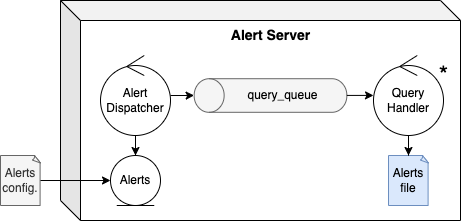

The diagram above was exported from draw.io. Its source (the exported page's mxGraphModel, read from the mxfile embedded in the PNG):
<mxGraphModel dx="1042" dy="555" grid="1" gridSize="10" guides="1" tooltips="1" connect="1" arrows="1" fold="1" page="1" pageScale="1" pageWidth="827" pageHeight="1169" math="0" shadow="0">
  <root>
    <mxCell id="0" />
    <mxCell id="1" parent="0" />
    <mxCell id="2" value="" style="group" vertex="1" connectable="0" parent="1">
      <mxGeometry x="40" y="650" width="460" height="220" as="geometry" />
    </mxCell>
    <mxCell id="3" value="Alerts&lt;br&gt;config." style="whiteSpace=wrap;html=1;shape=mxgraph.basic.document;fillColor=#f5f5f5;fontColor=#333333;strokeColor=#666666;" vertex="1" parent="2">
      <mxGeometry y="155" width="40" height="50" as="geometry" />
    </mxCell>
    <mxCell id="4" value="" style="shape=cube;whiteSpace=wrap;html=1;boundedLbl=1;backgroundOutline=1;darkOpacity=0.05;darkOpacity2=0.1;fontSize=12;" vertex="1" parent="2">
      <mxGeometry x="60" width="400" height="220" as="geometry" />
    </mxCell>
    <mxCell id="5" value="" style="group" vertex="1" connectable="0" parent="2">
      <mxGeometry x="193.635" y="78.20499999999981" width="152.72000000000003" height="33.59000000000003" as="geometry" />
    </mxCell>
    <mxCell id="6" value="" style="shape=cylinder3;whiteSpace=wrap;html=1;boundedLbl=1;backgroundOutline=1;size=15;rotation=-90;fillColor=#f5f5f5;fontColor=#333333;strokeColor=#666666;" vertex="1" parent="5">
      <mxGeometry x="59.565000000000055" y="-59.56499999999992" width="33.59" height="152.72" as="geometry" />
    </mxCell>
    <mxCell id="7" value="query_queue" style="text;html=1;align=center;verticalAlign=middle;resizable=0;points=[];autosize=1;strokeColor=none;fillColor=none;" vertex="1" parent="5">
      <mxGeometry x="43.66500000000008" y="6.785000000000082" width="90" height="20" as="geometry" />
    </mxCell>
    <mxCell id="8" value="Query Handler" style="ellipse;shape=umlControl;whiteSpace=wrap;html=1;" vertex="1" parent="2">
      <mxGeometry x="373" y="55" width="70" height="80" as="geometry" />
    </mxCell>
    <mxCell id="9" value="*" style="text;html=1;align=center;verticalAlign=middle;resizable=0;points=[];autosize=1;strokeColor=none;fillColor=none;fontSize=24;" vertex="1" parent="2">
      <mxGeometry x="428" y="60" width="30" height="30" as="geometry" />
    </mxCell>
    <mxCell id="10" value="Alert Server" style="text;html=1;align=center;verticalAlign=middle;resizable=0;points=[];autosize=1;strokeColor=none;fillColor=none;fontSize=14;fontStyle=1" vertex="1" parent="2">
      <mxGeometry x="225" y="25" width="90" height="20" as="geometry" />
    </mxCell>
    <mxCell id="11" style="edgeStyle=orthogonalEdgeStyle;rounded=0;orthogonalLoop=1;jettySize=auto;html=1;fontSize=12;fontColor=#000000;startArrow=none;startFill=0;" edge="1" parent="2" source="12" target="6">
      <mxGeometry relative="1" as="geometry" />
    </mxCell>
    <mxCell id="12" value="Alert Dispatcher" style="ellipse;shape=umlControl;whiteSpace=wrap;html=1;fontSize=12;fontColor=#000000;fillColor=none;" vertex="1" parent="2">
      <mxGeometry x="100" y="55" width="70" height="80" as="geometry" />
    </mxCell>
    <mxCell id="13" value="Alerts" style="ellipse;shape=umlEntity;whiteSpace=wrap;html=1;fontSize=12;fontColor=#000000;fillColor=none;" vertex="1" parent="2">
      <mxGeometry x="110" y="155" width="50" height="50" as="geometry" />
    </mxCell>
    <mxCell id="14" style="edgeStyle=orthogonalEdgeStyle;rounded=0;orthogonalLoop=1;jettySize=auto;html=1;fontSize=12;fontColor=#000000;startArrow=none;startFill=0;" edge="1" parent="2" source="12" target="13">
      <mxGeometry relative="1" as="geometry" />
    </mxCell>
    <mxCell id="15" value="Alerts file" style="whiteSpace=wrap;html=1;shape=mxgraph.basic.document;fillColor=#dae8fc;strokeColor=#6c8ebf;" vertex="1" parent="2">
      <mxGeometry x="388" y="155" width="40" height="50" as="geometry" />
    </mxCell>
    <mxCell id="16" style="edgeStyle=orthogonalEdgeStyle;rounded=0;orthogonalLoop=1;jettySize=auto;html=1;" edge="1" parent="2" source="8" target="15">
      <mxGeometry relative="1" as="geometry" />
    </mxCell>
    <mxCell id="17" style="edgeStyle=orthogonalEdgeStyle;rounded=0;orthogonalLoop=1;jettySize=auto;html=1;" edge="1" parent="2" source="6" target="8">
      <mxGeometry relative="1" as="geometry" />
    </mxCell>
    <mxCell id="18" style="edgeStyle=orthogonalEdgeStyle;rounded=0;orthogonalLoop=1;jettySize=auto;html=1;fontSize=12;fontColor=#97D077;" edge="1" parent="2" source="3" target="13">
      <mxGeometry relative="1" as="geometry" />
    </mxCell>
  </root>
</mxGraphModel>